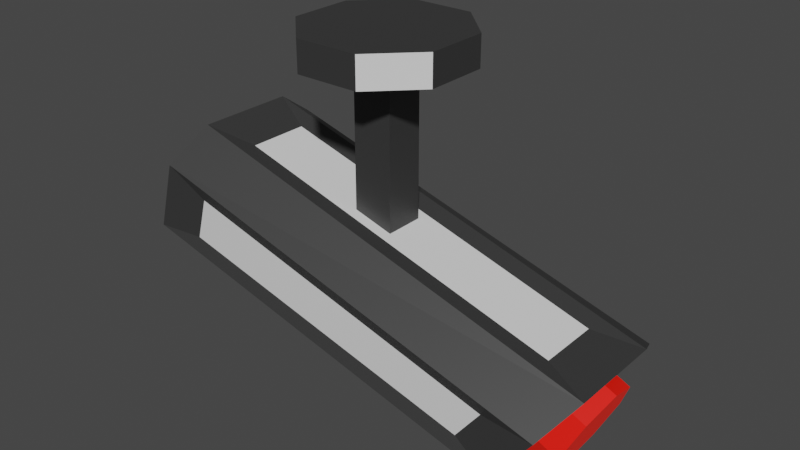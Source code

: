 # Source: Cam.blend  (saved by Blender 2.90.8; exported with 4.5.12 LTS)
import bpy
from mathutils import Matrix  # noqa: F401  (used for matrix-valued properties, if any)

bpy.ops.wm.read_factory_settings(use_empty=True)
scene = bpy.context.scene
scene.name = 'Scene'

# ---- collections
col_collection = bpy.data.collections.new('Collection'); scene.collection.children.link(col_collection)

# ---- materials (node trees are filled in below, after node groups)
mat_black = bpy.data.materials.new('Black')
mat_black.use_transparent_shadow = False
mat_white = bpy.data.materials.new('White')
mat_white.use_transparent_shadow = False
mat_glowing = bpy.data.materials.new('Glowing')
mat_glowing.use_transparent_shadow = False

# ---- material node trees
mat_black.use_nodes = True; mat_black.node_tree.nodes.clear()
_N = mat_black.node_tree.nodes; _L = mat_black.node_tree.links
n0 = _N.new('ShaderNodeBsdfPrincipled'); n0.name = 'Principled BSDF'; n0.location = (10, 300)
n0.distribution = 'GGX'
n0.subsurface_method = 'BURLEY'
n0.inputs[0].default_value = (0.07411, 0.07411, 0.07411, 1.0)
n0.inputs[1].default_value = 0.5541
n0.inputs[3].default_value = 1.45
n0.inputs[13].default_value = 0.5637
n0.inputs[27].default_value = (0.0, 0.0, 0.0, 1.0)
n0.inputs[28].default_value = 1.0
n1 = _N.new('ShaderNodeOutputMaterial'); n1.name = 'Material Output'; n1.location = (300, 300)
_L.new(n0.outputs[0], n1.inputs[0])
n1.is_active_output = True
mat_white.use_nodes = True; mat_white.node_tree.nodes.clear()
_N = mat_white.node_tree.nodes; _L = mat_white.node_tree.links
n0 = _N.new('ShaderNodeBsdfPrincipled'); n0.name = 'Principled BSDF'; n0.location = (10, 300)
n0.distribution = 'GGX'
n0.subsurface_method = 'BURLEY'
n0.inputs[3].default_value = 1.45
n0.inputs[27].default_value = (0.0, 0.0, 0.0, 1.0)
n0.inputs[28].default_value = 1.0
n1 = _N.new('ShaderNodeOutputMaterial'); n1.name = 'Material Output'; n1.location = (300, 300)
_L.new(n0.outputs[0], n1.inputs[0])
n1.is_active_output = True
mat_glowing.use_nodes = True; mat_glowing.node_tree.nodes.clear()
_N = mat_glowing.node_tree.nodes; _L = mat_glowing.node_tree.links
n0 = _N.new('ShaderNodeBsdfPrincipled'); n0.name = 'Principled BSDF'; n0.location = (10, 300)
n0.distribution = 'GGX'
n0.subsurface_method = 'BURLEY'
n0.inputs[0].default_value = (0.8, 0.001268, 0.0, 1.0)
n0.inputs[3].default_value = 1.45
n0.inputs[27].default_value = (0.2679, 0.004415, 0.0, 1.0)
n0.inputs[28].default_value = 1.0
n1 = _N.new('ShaderNodeOutputMaterial'); n1.name = 'Material Output'; n1.location = (300, 300)
_L.new(n0.outputs[0], n1.inputs[0])
n1.is_active_output = True

# ---- world
world_world = bpy.data.worlds.new('World'); scene.world = world_world
world_world.use_nodes = True; world_world.node_tree.nodes.clear()
_N = world_world.node_tree.nodes; _L = world_world.node_tree.links
n0 = _N.new('ShaderNodeOutputWorld'); n0.name = 'World Output'; n0.location = (300, 300)
n1 = _N.new('ShaderNodeBackground'); n1.name = 'Background'; n1.location = (10, 300)
n1.inputs[0].default_value = (0.05088, 0.05088, 0.05088, 1.0)
_L.new(n1.outputs[0], n0.inputs[0])
n0.is_active_output = True
world_world.color = (0.05088, 0.05088, 0.05088)
world_world.use_sun_shadow = False
world_world.sun_shadow_jitter_overblur = 0.0

# ---- meshes
me_cube_001 = bpy.data.meshes.new('Cube.001')
me_cube_001.from_pydata([(-0.7793, -0.3359, -0.9472), (-0.779, -0.9569, -0.3308), (-0.779, -0.9569, 0.3311), (-0.7792, -0.3359, 0.9482), (-0.779, 0.9569, -0.3308), (-0.7793, 0.3359, -0.9472), (-0.7792, 0.3359, 0.9482), (-0.779, 0.9569, 0.3311), (0.7413, -0.9569, -0.2873), (0.671, -0.3359, -0.8678), (0.8874, -0.3359, 0.8668), (0.8139, -0.9569, 0.2882), (0.671, 0.3359, -0.8678), (0.7413, 0.9569, -0.2873), (0.8139, 0.9569, 0.2882), (0.8874, 0.3359, 0.8668), (-0.8567, 0.344, 0.534), (0.981, 0.3865, 0.4362), (0.981, -0.3865, 0.4362), (-0.8567, -0.344, 0.534), (-0.8567, 0.534, -0.344), (0.8778, 0.6089, -0.3818), (0.9559, 0.6089, 0.2367), (-0.8567, 0.534, 0.344), (0.8527, 0.3865, -0.5813), (-0.8567, 0.344, -0.534), (-0.8567, -0.344, -0.534), (0.8527, -0.3865, -0.5813), (0.8778, -0.6089, -0.3818), (-0.8567, -0.534, -0.344), (-0.8567, -0.534, 0.344), (0.9559, -0.6089, 0.2367), (0.9393, 1.0, -0.4815), (0.8869, 0.537, -0.8967), (1.113, 0.537, 0.8967), (1.061, 1.0, 0.4815), (0.8869, -0.537, -0.8967), (0.9393, -1.0, -0.4815), (1.061, -1.0, 0.4815), (1.113, -0.537, 0.8967), (-1.0, 0.537, -1.0), (-1.0, 1.0, -0.537), (-1.0, 1.0, 0.537), (-1.0, 0.537, 1.0), (-1.0, -1.0, -0.537), (-1.0, -0.537, -1.0), (-1.0, -0.537, 1.0), (-1.0, -1.0, 0.537)], [], [(8, 11, 2, 1), (24, 21, 22, 17, 18, 31, 28, 27), (15, 6, 3, 10), (26, 29, 30, 19, 16, 23, 20, 25), (4, 7, 14, 13), (33, 40, 41, 32), (43, 34, 35, 42), (45, 36, 37, 44), (39, 46, 47, 38), (5, 12, 9, 0), (6, 15, 34, 43), (10, 3, 46, 39), (3, 6, 43, 46), (15, 10, 39, 34), (4, 13, 32, 41), (14, 7, 42, 35), (7, 4, 41, 42), (13, 14, 35, 32), (12, 5, 40, 33), (0, 9, 36, 45), (5, 0, 45, 40), (9, 12, 33, 36), (8, 1, 44, 37), (2, 11, 38, 47), (1, 2, 47, 44), (11, 8, 37, 38), (21, 24, 33, 32), (17, 22, 35, 34), (27, 28, 37, 36), (31, 18, 39, 38), (24, 27, 36, 33), (28, 31, 38, 37), (18, 17, 34, 39), (22, 21, 32, 35), (25, 20, 41, 40), (23, 16, 43, 42), (29, 26, 45, 44), (19, 30, 47, 46), (26, 25, 40, 45), (30, 29, 44, 47), (16, 19, 46, 43), (20, 23, 42, 41)])
me_cube_001.polygons.foreach_set('material_index', [1, 0, 1, 0, 1, 0, 0, 0, 0, 1, 0, 0, 0, 0, 0, 0, 0, 0, 0, 0, 0, 0, 0, 0, 0, 0, 0, 0, 0, 0, 0, 0, 0, 0, 0, 0, 0, 0, 0, 0, 0, 0])
_uv = me_cube_001.uv_layers.new(name='UVMap')
_uv.uv.foreach_set('vector', [0.4584, 0.7737, 0.5417, 0.7731, 0.5435, 0.977, 0.4565, 0.9764, 0.4291, 0.5767, 0.4569, 0.5489, 0.5431, 0.5489, 0.5709, 0.5767, 0.5709, 0.6733, 0.5431, 0.7011, 0.4569, 0.7011, 0.4291, 0.6733, 0.647, 0.5811, 0.853, 0.5811, 0.853, 0.6689, 0.647, 0.6689, 0.4333, 0.08201, 0.457, 0.05826, 0.543, 0.05826, 0.5667, 0.08201, 0.5667, 0.168, 0.543, 0.1917, 0.457, 0.1917, 0.4333, 0.168, 0.4565, 0.2736, 0.5435, 0.273, 0.5417, 0.4769, 0.4584, 0.4763, 0.375, 0.5579, 0.125, 0.5579, 0.125, 0.5, 0.375, 0.5, 0.625, 0.25, 0.625, 0.5, 0.5671, 0.5, 0.5671, 0.25, 0.125, 0.6921, 0.375, 0.6921, 0.375, 0.75, 0.125, 0.75, 0.625, 0.75, 0.625, 1.0, 0.5671, 1.0, 0.5671, 0.75, 0.1496, 0.5811, 0.3504, 0.5811, 0.3504, 0.6689, 0.1496, 0.6689, 0.853, 0.5811, 0.647, 0.5811, 0.625, 0.5579, 0.875, 0.5579, 0.647, 0.6689, 0.853, 0.6689, 0.875, 0.6921, 0.625, 0.6921, 0.853, 0.6689, 0.853, 0.5811, 0.875, 0.5579, 0.875, 0.6921, 0.647, 0.5811, 0.647, 0.6689, 0.625, 0.6921, 0.625, 0.5579, 0.4565, 0.2736, 0.4584, 0.4763, 0.4329, 0.5, 0.4329, 0.25, 0.5417, 0.4769, 0.5435, 0.273, 0.5671, 0.25, 0.5671, 0.5, 0.5435, 0.273, 0.4565, 0.2736, 0.4329, 0.25, 0.5671, 0.25, 0.4584, 0.4763, 0.5417, 0.4769, 0.5671, 0.5, 0.4329, 0.5, 0.3504, 0.5811, 0.1496, 0.5811, 0.125, 0.5579, 0.375, 0.5579, 0.1496, 0.6689, 0.3504, 0.6689, 0.375, 0.6921, 0.125, 0.6921, 0.1496, 0.5811, 0.1496, 0.6689, 0.125, 0.6921, 0.125, 0.5579, 0.3504, 0.6689, 0.3504, 0.5811, 0.375, 0.5579, 0.375, 0.6921, 0.4584, 0.7737, 0.4565, 0.9764, 0.4329, 1.0, 0.4329, 0.75, 0.5435, 0.977, 0.5417, 0.7731, 0.5671, 0.75, 0.5671, 1.0, 0.4565, 0.9764, 0.5435, 0.977, 0.5671, 1.0, 0.4329, 1.0, 0.5417, 0.7731, 0.4584, 0.7737, 0.4329, 0.75, 0.5671, 0.75, 0.4569, 0.5489, 0.4291, 0.5767, 0.375, 0.5579, 0.4329, 0.5, 0.5709, 0.5767, 0.5431, 0.5489, 0.5671, 0.5, 0.625, 0.5579, 0.4291, 0.6733, 0.4569, 0.7011, 0.4329, 0.75, 0.375, 0.6921, 0.5431, 0.7011, 0.5709, 0.6733, 0.625, 0.6921, 0.5671, 0.75, 0.4291, 0.5767, 0.4291, 0.6733, 0.375, 0.6921, 0.375, 0.5579, 0.4569, 0.7011, 0.5431, 0.7011, 0.5671, 0.75, 0.4329, 0.75, 0.5709, 0.6733, 0.5709, 0.5767, 0.625, 0.5579, 0.625, 0.6921, 0.5431, 0.5489, 0.4569, 0.5489, 0.4329, 0.5, 0.5671, 0.5, 0.4333, 0.168, 0.457, 0.1917, 0.4329, 0.25, 0.375, 0.1921, 0.543, 0.1917, 0.5667, 0.168, 0.625, 0.1921, 0.5671, 0.25, 0.457, 0.05826, 0.4333, 0.08201, 0.375, 0.05787, 0.4329, 0.0, 0.5667, 0.08201, 0.543, 0.05826, 0.5671, 0.0, 0.625, 0.05787, 0.4333, 0.08201, 0.4333, 0.168, 0.375, 0.1921, 0.375, 0.05787, 0.543, 0.05826, 0.457, 0.05826, 0.4329, 0.0, 0.5671, 0.0, 0.5667, 0.168, 0.5667, 0.08201, 0.625, 0.05787, 0.625, 0.1921, 0.457, 0.1917, 0.543, 0.1917, 0.5671, 0.25, 0.4329, 0.25])
me_cube_001.materials.append(mat_black)
me_cube_001.materials.append(mat_white)
me_cube_001.use_remesh_fix_poles = True
me_cube_001.use_remesh_preserve_attributes = False
me_cube_001.use_mirror_vertex_groups = False
me_cube_001.update()
me_cylinder_001 = bpy.data.meshes.new('Cylinder.001')
me_cylinder_001.from_pydata([(0.0, 1.0, -1.0), (0.0, 1.0, 1.0), (0.7071, 0.7071, -1.0), (0.7071, 0.7071, 1.0), (1.0, -4.371e-08, -1.0), (1.0, -4.371e-08, 1.0), (0.7071, -0.7071, -1.0), (0.7071, -0.7071, 1.0), (-8.742e-08, -1.0, -1.0), (-8.742e-08, -1.0, 1.0), (-0.7071, -0.7071, -1.0), (-0.7071, -0.7071, 1.0), (-1.0, 1.192e-08, -1.0), (-1.0, 1.192e-08, 1.0), (-0.7071, 0.7071, -1.0), (-0.7071, 0.7071, 1.0)], [], [(0, 1, 3, 2), (2, 3, 5, 4), (4, 5, 7, 6), (6, 7, 9, 8), (8, 9, 11, 10), (10, 11, 13, 12), (3, 1, 15, 13, 11, 9, 7, 5), (12, 13, 15, 14), (14, 15, 1, 0), (0, 2, 4, 6, 8, 10, 12, 14)])
_uv = me_cylinder_001.uv_layers.new(name='UVMap')
_uv.uv.foreach_set('vector', [1.0, 0.5, 1.0, 1.0, 0.875, 1.0, 0.875, 0.5, 0.875, 0.5, 0.875, 1.0, 0.75, 1.0, 0.75, 0.5, 0.75, 0.5, 0.75, 1.0, 0.625, 1.0, 0.625, 0.5, 0.625, 0.5, 0.625, 1.0, 0.5, 1.0, 0.5, 0.5, 0.5, 0.5, 0.5, 1.0, 0.375, 1.0, 0.375, 0.5, 0.375, 0.5, 0.375, 1.0, 0.25, 1.0, 0.25, 0.5, 0.4197, 0.4197, 0.25, 0.49, 0.08029, 0.4197, 0.01, 0.25, 0.08029, 0.08029, 0.25, 0.01, 0.4197, 0.08029, 0.49, 0.25, 0.25, 0.5, 0.25, 1.0, 0.125, 1.0, 0.125, 0.5, 0.125, 0.5, 0.125, 1.0, 0.0, 1.0, 0.0, 0.5, 0.75, 0.49, 0.9197, 0.4197, 0.99, 0.25, 0.9197, 0.08029, 0.75, 0.01, 0.5803, 0.08029, 0.51, 0.25, 0.5803, 0.4197])
me_cylinder_001.materials.append(mat_glowing)
me_cylinder_001.use_remesh_fix_poles = True
me_cylinder_001.use_remesh_preserve_attributes = False
me_cylinder_001.use_mirror_vertex_groups = False
me_cylinder_001.update()
me_cube_002 = bpy.data.meshes.new('Cube.002')
me_cube_002.from_pydata([(-1.0, -1.0, -1.0), (-1.0, -1.0, 1.0), (-1.0, 1.0, -1.0), (-1.0, 1.0, 1.0), (1.0, -1.0, -1.0), (1.0, -1.0, 1.0), (1.0, 1.0, -1.0), (1.0, 1.0, 1.0), (-1.0, -1.0, 1.288), (-1.0, 1.0, 1.288), (1.0, 1.0, 1.288), (1.0, -1.0, 1.288), (-1.602, -3.754, 1.0), (-3.754, -1.602, 1.0), (-2.232, -2.232, 1.0), (-3.754, 1.602, 1.0), (-1.602, 3.754, 1.0), (-2.232, 2.232, 1.0), (1.602, 3.754, 1.0), (3.754, 1.602, 1.0), (2.232, 2.232, 1.0), (3.754, -1.602, 1.0), (1.602, -3.754, 1.0), (2.232, -2.232, 1.0), (-3.754, -1.602, 1.288), (-1.602, -3.754, 1.288), (-2.232, -2.232, 1.288), (-1.602, 3.754, 1.288), (-3.754, 1.602, 1.288), (-2.232, 2.232, 1.288), (3.754, 1.602, 1.288), (1.602, 3.754, 1.288), (2.232, 2.232, 1.288), (1.602, -3.754, 1.288), (3.754, -1.602, 1.288), (2.232, -2.232, 1.288)], [], [(0, 1, 3, 2), (2, 3, 7, 6), (6, 7, 5, 4), (4, 5, 1, 0), (2, 6, 4, 0), (10, 11, 35, 34, 30, 32), (10, 9, 8, 11), (9, 10, 32, 31, 27, 29), (21, 19, 30, 34), (11, 8, 26, 25, 33, 35), (8, 9, 29, 28, 24, 26), (1, 5, 23, 22, 12, 14), (15, 13, 24, 28), (5, 7, 20, 19, 21, 23), (12, 22, 33, 25), (7, 3, 17, 16, 18, 20), (18, 16, 27, 31), (12, 13, 14), (15, 16, 17), (18, 19, 20), (21, 22, 23), (24, 25, 26), (27, 28, 29), (30, 31, 32), (33, 34, 35), (18, 31, 30, 19), (33, 22, 21, 34), (12, 25, 24, 13), (27, 16, 15, 28), (3, 1, 14, 13, 15, 17)])
me_cube_002.polygons.foreach_set('material_index', [0, 0, 0, 0, 0, 0, 0, 0, 0, 0, 0, 0, 0, 0, 0, 0, 0, 1, 1, 1, 1, 0, 0, 0, 0, 1, 1, 1, 1, 0])
_uv = me_cube_002.uv_layers.new(name='UVMap')
_uv.uv.foreach_set('vector', [0.375, 0.0, 0.625, 0.0, 0.625, 0.25, 0.375, 0.25, 0.375, 0.25, 0.625, 0.25, 0.625, 0.5, 0.375, 0.5, 0.375, 0.5, 0.625, 0.5, 0.625, 0.75, 0.375, 0.75, 0.375, 0.75, 0.625, 0.75, 0.625, 1.0, 0.375, 1.0, 0.125, 0.5, 0.375, 0.5, 0.375, 0.75, 0.125, 0.75, 0.625, 0.5, 0.625, 0.75, 0.625, 0.75, 0.625, 0.6783, 0.625, 0.5717, 0.625, 0.5, 0.625, 0.5, 0.875, 0.5, 0.875, 0.75, 0.625, 0.75, 0.875, 0.5, 0.625, 0.5, 0.625, 0.5, 0.6967, 0.5, 0.8033, 0.5, 0.875, 0.5, 0.625, 0.6783, 0.625, 0.5717, 0.625, 0.5717, 0.625, 0.6783, 0.625, 0.75, 0.875, 0.75, 0.875, 0.75, 0.8033, 0.75, 0.6967, 0.75, 0.625, 0.75, 0.875, 0.75, 0.875, 0.5, 0.875, 0.5, 0.875, 0.5717, 0.875, 0.6783, 0.875, 0.75, 0.625, 1.0, 0.625, 0.75, 0.625, 0.75, 0.625, 0.8217, 0.625, 0.9283, 0.625, 1.0, 0.625, 0.1783, 0.625, 0.07167, 0.625, 0.07167, 0.625, 0.1783, 0.625, 0.75, 0.625, 0.5, 0.625, 0.5, 0.625, 0.5717, 0.625, 0.6783, 0.625, 0.75, 0.625, 0.9283, 0.625, 0.8217, 0.625, 0.8217, 0.625, 0.9283, 0.625, 0.5, 0.625, 0.25, 0.625, 0.25, 0.625, 0.3217, 0.625, 0.4283, 0.625, 0.5, 0.625, 0.4283, 0.625, 0.3217, 0.625, 0.3217, 0.625, 0.4283, 0.625, -0.09173, 0.625, 0.07167, 0.625, 0.0, 0.625, 0.1783, 0.625, 0.25, 0.625, 0.25, 0.625, 0.4283, 0.625, 0.5, 0.625, 0.5, 0.625, 0.6783, 0.625, 0.75, 0.625, 0.75, 0.875, 0.6783, 0.875, 0.75, 0.875, 0.75, 0.875, 0.4083, 0.875, 0.5717, 0.875, 0.5, 0.5333, 0.5, 0.6967, 0.5, 0.625, 0.5, 0.6967, 0.75, 0.625, 0.75, 0.625, 0.75, 0.625, 0.4283, 0.625, 0.4283, 0.625, 0.5717, 0.625, 0.5717, 0.625, 0.8217, 0.625, 0.8217, 0.625, 0.6783, 0.625, 0.6783, 0.625, 0.0, 0.625, 0.0, 0.625, 0.07167, 0.625, 0.07167, 0.625, 0.3217, 0.625, 0.3217, 0.625, 0.1783, 0.625, 0.1783, 0.625, 0.25, 0.625, 0.0, 0.625, 0.0, 0.625, 0.07167, 0.625, 0.1783, 0.625, 0.25])
me_cube_002.materials.append(mat_black)
me_cube_002.materials.append(mat_white)
me_cube_002.use_remesh_fix_poles = True
me_cube_002.use_remesh_preserve_attributes = False
me_cube_002.use_mirror_vertex_groups = False
me_cube_002.update()

# ---- objects
ob_cube = bpy.data.objects.new('Cube', me_cube_001)
ob_cylinder = bpy.data.objects.new('Cylinder', me_cylinder_001)
ob_cube_001 = bpy.data.objects.new('Cube.001', me_cube_002)

# ---- transforms, parenting, visibility, modifiers, constraints
ob_cube.location = (0.004091, 0.0, 0.03015)
ob_cube.rotation_euler = (0.0, 0.2697, 0.0)
ob_cube.scale = (0.2598, 0.1152, 0.08233)
ob_cube.lineart.crease_threshold = 0.0
ob_cylinder.location = (0.2222, 0.0, -0.03015)
ob_cylinder.rotation_euler = (-0.0, 2.004, 0.0)
ob_cylinder.scale = (0.06233, 0.06233, 0.06233)
ob_cylinder.lineart.crease_threshold = 0.0
ob_cube_001.location = (0.0, 0.0, 0.1585)
ob_cube_001.scale = (0.02477, 0.02477, 0.1325)
ob_cube_001.lineart.crease_threshold = 0.0

# ---- collection membership
col_collection.objects.link(ob_cube)
col_collection.objects.link(ob_cylinder)
col_collection.objects.link(ob_cube_001)

# ---- scene / render settings (as saved in the file)
scene.frame_start = 1; scene.frame_end = 250; scene.frame_set(1)
scene.render.engine = 'BLENDER_EEVEE_NEXT'
scene.cycles.use_denoising = False
scene.cycles.samples = 128
scene.cycles.sampling_pattern = 'TABULATED_SOBOL'
scene.cycles.use_adaptive_sampling = False
scene.cycles.use_light_tree = False
scene.view_settings.view_transform = 'Filmic'
bpy.context.view_layer.update()

# ---- added for rendering (the .blend has no active camera and no usable light): camera, sun
cam_auto = bpy.data.cameras.new('AutoCamera')
cam_auto.lens = 50.0
cam_auto.sensor_width = 36.0
cam_auto.clip_end = 1000.0
ob_auto_camera = bpy.data.objects.new('AutoCamera', cam_auto)
scene.collection.objects.link(ob_auto_camera)
ob_auto_camera.location = (0.728331, -0.85196, 0.669355)
ob_auto_camera.rotation_euler = (1.09748, -7.21219e-08, 0.694738)
scene.camera = ob_auto_camera
light_auto_sun = bpy.data.lights.new('AutoSun', 'SUN')
light_auto_sun.energy = 3.0
light_auto_sun.angle = 0.0523599
ob_auto_sun = bpy.data.objects.new('AutoSun', light_auto_sun)
scene.collection.objects.link(ob_auto_sun)
ob_auto_sun.rotation_euler = (0.872665, 0.174533, 0.523599)
bpy.context.view_layer.update()
